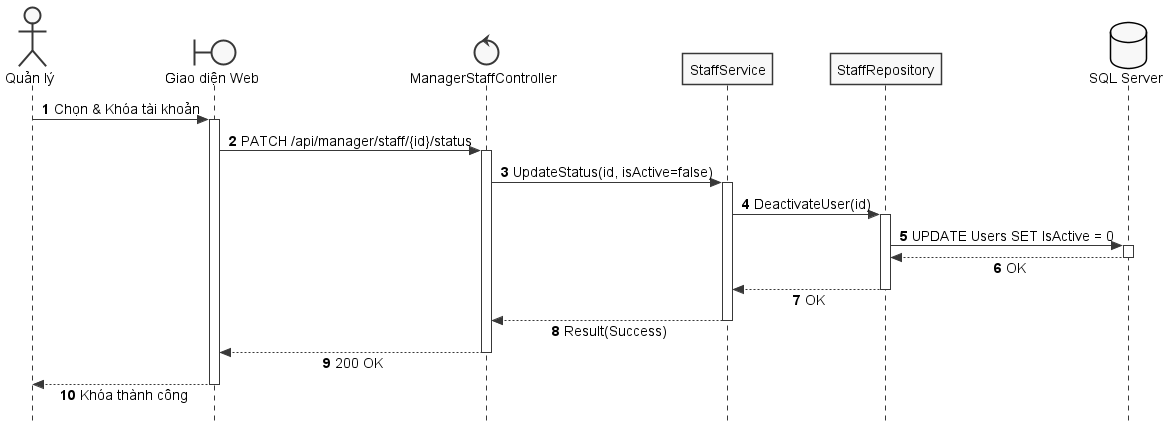

The diagram above was rendered by PlantUML. Its source (embedded in the PNG):
@startuml SD_UC_A4_4_Toggle_Staff_Status
autonumber
skinparam style strictuml
skinparam monochrome true
skinparam shadowing false
skinparam sequenceMessageAlign center
skinparam responseMessageBelowArrow true
skinparam defaultFontName "Segoe UI", Arial, sans-serif
skinparam defaultFontSize 14

actor "Quản lý" as Manager
boundary "Giao diện Web" as UI
control "ManagerStaffController" as Controller
participant "StaffService" as Service
participant "StaffRepository" as Repo
database "SQL Server" as DB

Manager -> UI: Chọn & Khóa tài khoản
activate UI

UI -> Controller: PATCH /api/manager/staff/{id}/status
activate Controller

Controller -> Service: UpdateStatus(id, isActive=false)
activate Service

Service -> Repo: DeactivateUser(id)
activate Repo
Repo -> DB: UPDATE Users SET IsActive = 0
activate DB
DB --> Repo: OK
deactivate DB
Repo --> Service: OK
deactivate Repo

Service --> Controller: Result(Success)
deactivate Service

Controller --> UI: 200 OK
deactivate Controller

UI --> Manager: Khóa thành công
deactivate UI

@enduml